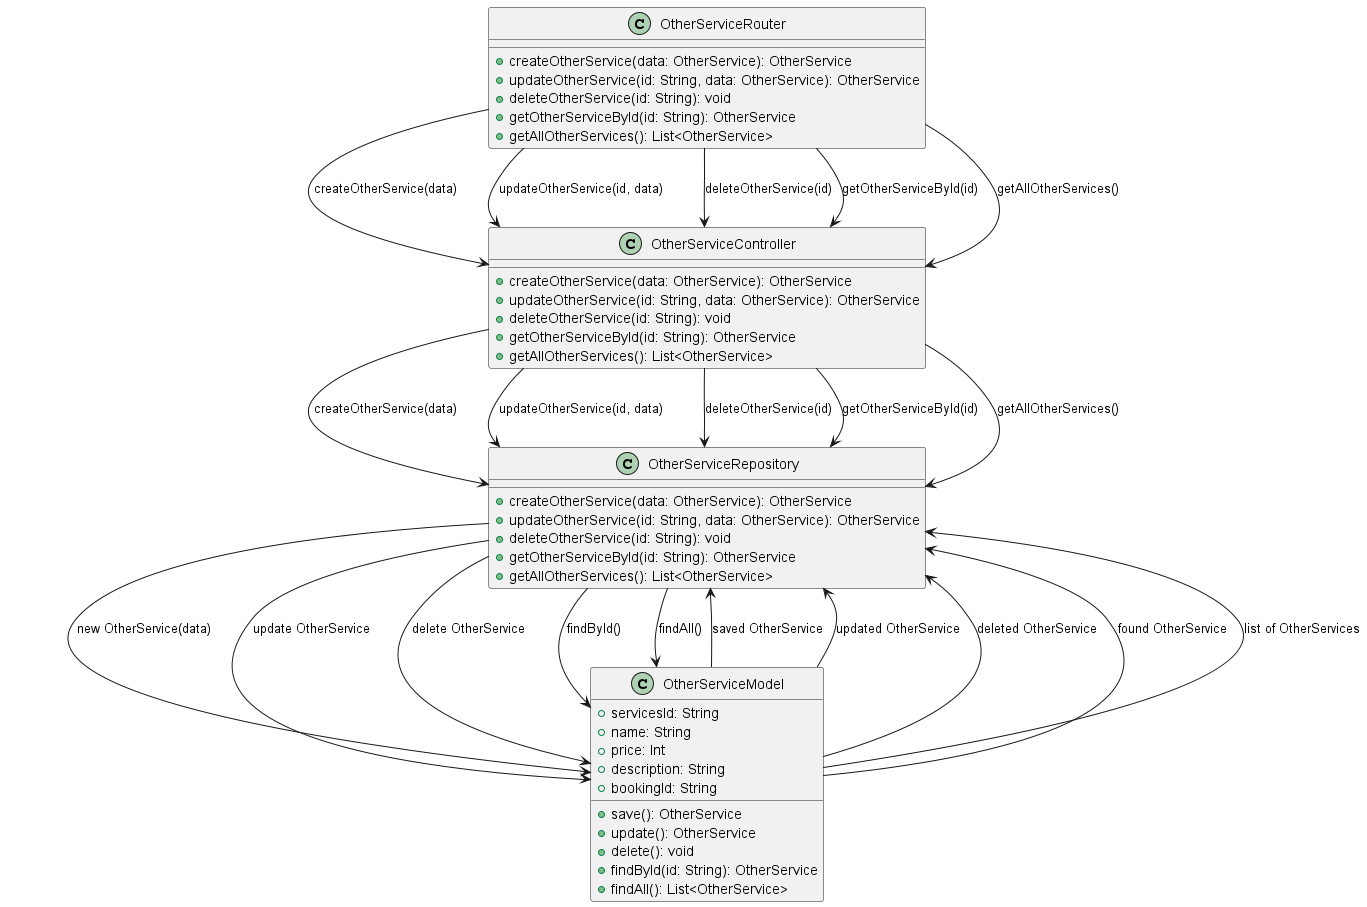

The diagram above was rendered by PlantUML. Its source (embedded in the PNG):
@startuml
class OtherServiceRouter {
    +createOtherService(data: OtherService): OtherService
    +updateOtherService(id: String, data: OtherService): OtherService
    +deleteOtherService(id: String): void
    +getOtherServiceById(id: String): OtherService
    +getAllOtherServices(): List<OtherService>
}

class OtherServiceController {
    +createOtherService(data: OtherService): OtherService
    +updateOtherService(id: String, data: OtherService): OtherService
    +deleteOtherService(id: String): void
    +getOtherServiceById(id: String): OtherService
    +getAllOtherServices(): List<OtherService>
}

class OtherServiceRepository {
    +createOtherService(data: OtherService): OtherService
    +updateOtherService(id: String, data: OtherService): OtherService
    +deleteOtherService(id: String): void
    +getOtherServiceById(id: String): OtherService
    +getAllOtherServices(): List<OtherService>
}

class OtherServiceModel {
    +servicesId: String
    +name: String
    +price: Int
    +description: String
    +bookingId: String
    +save(): OtherService
    +update(): OtherService
    +delete(): void
    +findById(id: String): OtherService
    +findAll(): List<OtherService>
}

OtherServiceRouter --> OtherServiceController : createOtherService(data)
OtherServiceController --> OtherServiceRepository : createOtherService(data)
OtherServiceRepository --> OtherServiceModel : new OtherService(data)
OtherServiceModel --> OtherServiceRepository : saved OtherService

OtherServiceRouter --> OtherServiceController : updateOtherService(id, data)
OtherServiceController --> OtherServiceRepository : updateOtherService(id, data)
OtherServiceRepository --> OtherServiceModel : update OtherService
OtherServiceModel --> OtherServiceRepository : updated OtherService

OtherServiceRouter --> OtherServiceController : deleteOtherService(id)
OtherServiceController --> OtherServiceRepository : deleteOtherService(id)
OtherServiceRepository --> OtherServiceModel : delete OtherService
OtherServiceModel --> OtherServiceRepository : deleted OtherService

OtherServiceRouter --> OtherServiceController : getOtherServiceById(id)
OtherServiceController --> OtherServiceRepository : getOtherServiceById(id)
OtherServiceRepository --> OtherServiceModel : findById()
OtherServiceModel --> OtherServiceRepository : found OtherService

OtherServiceRouter --> OtherServiceController : getAllOtherServices()
OtherServiceController --> OtherServiceRepository : getAllOtherServices()
OtherServiceRepository --> OtherServiceModel : findAll()
OtherServiceModel --> OtherServiceRepository : list of OtherServices
@enduml